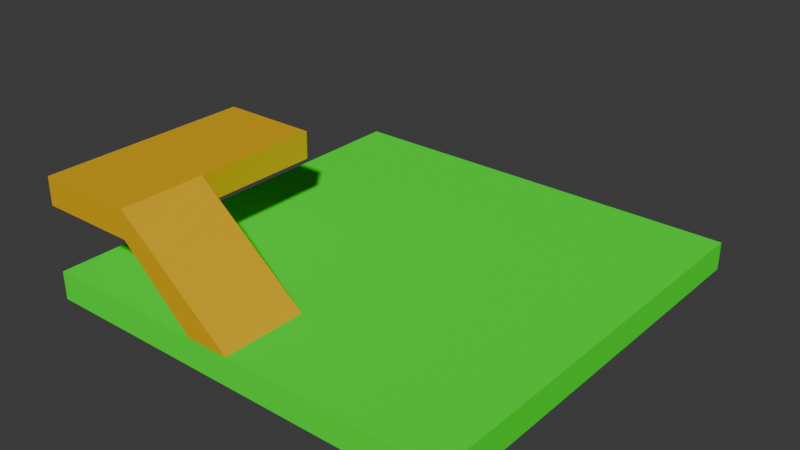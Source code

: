 # Source: testMap_1.blend  (saved by Blender 4.3.34; exported with 4.5.12 LTS)
import bpy
from mathutils import Matrix  # noqa: F401  (used for matrix-valued properties, if any)

bpy.ops.wm.read_factory_settings(use_empty=True)
scene = bpy.context.scene
scene.name = 'Scene'

# ---- materials (node trees are filled in below, after node groups)
mat_ramp___platform = bpy.data.materials.new('Ramp & Platform')
mat_floor = bpy.data.materials.new('Floor')
mat_floor.use_backface_culling = True
mat_floor.diffuse_color = (1.0, 0.0, 0.0, 1.0)

# ---- material node trees
mat_ramp___platform.use_nodes = True; mat_ramp___platform.node_tree.nodes.clear()
_N = mat_ramp___platform.node_tree.nodes; _L = mat_ramp___platform.node_tree.links
n0 = _N.new('ShaderNodeBsdfPrincipled'); n0.name = 'Principled BSDF'; n0.location = (363, 389)
n0.inputs[0].default_value = (0.8009, 0.4521, 0.0, 1.0)
n1 = _N.new('ShaderNodeOutputMaterial'); n1.name = 'Material Output'; n1.location = (653, 389)
_L.new(n0.outputs[0], n1.inputs[0])
n1.is_active_output = True
mat_floor.use_nodes = True; mat_floor.node_tree.nodes.clear()
_N = mat_floor.node_tree.nodes; _L = mat_floor.node_tree.links
n0 = _N.new('ShaderNodeBsdfPrincipled'); n0.name = 'Principled BSDF'; n0.location = (10, 300)
n0.inputs[0].default_value = (0.007192, 1.0, 0.0, 1.0)
n0.inputs[2].default_value = 1.0
n1 = _N.new('ShaderNodeOutputMaterial'); n1.name = 'Material Output'; n1.location = (300, 300)
_L.new(n0.outputs[0], n1.inputs[0])
n1.is_active_output = True

# ---- world
world_world = bpy.data.worlds.new('World'); scene.world = world_world
world_world.use_nodes = True; world_world.node_tree.nodes.clear()
_N = world_world.node_tree.nodes; _L = world_world.node_tree.links
n0 = _N.new('ShaderNodeOutputWorld'); n0.name = 'World Output'; n0.location = (300, 300)
n1 = _N.new('ShaderNodeBackground'); n1.name = 'Background'; n1.location = (10, 300)
n1.inputs[0].default_value = (0.05088, 0.05088, 0.05088, 1.0)
_L.new(n1.outputs[0], n0.inputs[0])
n0.is_active_output = True
world_world.color = (0.05088, 0.05088, 0.05088)
world_world.sun_shadow_jitter_overblur = 0.0

# ---- meshes
me_mesh_0 = bpy.data.meshes.new('Mesh_0')
me_mesh_0.from_pydata([(-7.5, 7.5, 0.5), (7.5, -7.5, 0.5), (-7.5, -7.5, -0.5), (7.5, -7.5, -0.5), (-7.5, 7.5, -0.5), (7.5, 7.5, -0.5), (-7.5, -7.5, 0.5), (7.5, 7.5, 0.5), (-1.5, -7.5, 0.5), (1.192e-07, -7.5, 0.5), (-1.5, -4.5, 0.5), (1.192e-07, -4.5, 0.5), (-3.999, -7.5, 3.785), (-3.999, -4.5, 3.785), (-4.016, -7.5, 2.799), (-4.016, -4.5, 2.799), (-7.491, -7.507, 3.785), (-7.497, -7.507, 2.803), (-4.019, 0.01154, 2.799), (-7.5, 0.004478, 2.803), (-7.494, 0.004478, 3.785), (-4.002, 0.01154, 3.785)], [], [(0, 4, 2, 6), (2, 4, 5, 3), (5, 7, 1, 3), (9, 12, 14, 8), (0, 6, 8, 10, 11, 9, 1, 7), (10, 8, 14, 15), (16, 12, 13, 21, 20), (11, 10, 15, 13), (15, 14, 17, 19, 18), (17, 16, 20, 19), (13, 15, 18, 21), (18, 19, 20, 21), (17, 14, 12, 16), (5, 4, 0, 7), (6, 2, 3, 1, 9, 8), (11, 13, 12, 9)])
me_mesh_0.polygons.foreach_set('material_index', [1, 1, 1, 0, 1, 0, 0, 0, 0, 0, 0, 0, 0, 1, 1, 0])
_uv = me_mesh_0.uv_layers.new(name='UVMap')
_uv.uv.foreach_set('vector', [0.0, 0.0, 0.0, 1.0, 0.0, 0.0, 0.0, 0.0, 0.0, 0.0, 0.0, 1.0, 1.0, 1.0, 1.0, 0.0, 1.0, 1.0, 0.0, 0.0, 1.0, 1.0, 1.0, 0.0, 0.0, 0.0, 0.0, 0.0, 0.0, 0.0, 0.0, 0.0, 0.0, 0.0, 0.0, 0.0, 0.4, 1.0, 0.4, 0.8, 0.5, 0.8, 0.0, 0.0, 1.0, 1.0, 0.0, 0.0, 0.4, 0.8, 0.4, 1.0, 0.4, 1.0, 0.4, 0.8, 0.4, 1.0, 0.5, 1.0, 0.5, 0.8, 0.5, 0.8, 0.4, 0.8, 0.5, 0.8, 0.4, 0.8, 0.0, 0.0, 0.0, 0.0, 0.4, 0.8, 0.4, 1.0, 0.4, 1.0, 0.4, 0.8, 0.4, 0.8, 0.4, 1.0, 0.4, 1.0, 0.4, 0.8, 0.4, 0.8, 0.0, 0.0, 0.0, 0.0, 0.0, 0.0, 0.0, 0.0, 0.0, 0.0, 0.4, 0.8, 0.4, 0.8, 0.0, 0.0, 0.4, 1.0, 0.4, 1.0, 0.0, 0.0, 0.4, 1.0, 1.0, 1.0, 0.0, 1.0, 0.0, 0.0, 0.0, 0.0, 0.0, 0.0, 0.0, 0.0, 1.0, 0.0, 1.0, 1.0, 0.0, 0.0, 0.4, 1.0, 0.5, 0.8, 0.5, 0.8, 0.5, 1.0, 0.5, 1.0])
me_mesh_0.materials.append(mat_ramp___platform)
me_mesh_0.materials.append(mat_floor)
me_mesh_0.update()
me_mesh_0.normals_split_custom_set([tuple(v) for v in zip(*[iter([-1.0, 0.0, 0.0, -1.0, 0.0, 0.0, -1.0, 0.0, 0.0, -1.0, 0.0, 0.0, 0.0, 0.0, -1.0, 0.0, 0.0, -1.0, 0.0, 0.0, -1.0, 0.0, 0.0, -1.0, 1.0, 0.0, 0.0, 1.0, 0.0, 0.0, 1.0, 0.0, 0.0, 1.0, 0.0, 0.0, 0.0, -1.0, -5.122e-07, 0.0, -1.0, -5.122e-07, 0.0, -1.0, -5.122e-07, 0.0, -1.0, -5.122e-07, 0.0, 0.0, 1.0, 0.0, 0.0, 1.0, 0.0, 0.0, 1.0, 0.0, 0.0, 1.0, 0.0, 0.0, 1.0, 0.0, 0.0, 1.0, 0.0, 0.0, 1.0, 0.0, 0.0, 1.0, -0.6746, 0.0, -0.7382, -0.6746, 0.0, -0.7382, -0.6746, 0.0, -0.7382, -0.6746, 0.0, -0.7382, -4.045e-05, -4.332e-06, 1.0, -4.045e-05, -4.332e-06, 1.0, -4.045e-05, -4.332e-06, 1.0, -4.045e-05, -4.332e-06, 1.0, -4.045e-05, -4.332e-06, 1.0, 0.0, 1.0, 9.604e-08, 0.0, 1.0, 9.604e-08, 0.0, 1.0, 9.604e-08, 0.0, 1.0, 9.604e-08, -0.001263, 3.848e-06, -1.0, -0.001263, 3.848e-06, -1.0, -0.001263, 3.848e-06, -1.0, -0.001263, 3.848e-06, -1.0, -0.001263, 3.848e-06, -1.0, -1.0, -0.0003711, 0.006623, -1.0, -0.0003711, 0.006623, -1.0, -0.0003711, 0.006623, -1.0, -0.0003711, 0.006623, 0.9999, 0.0006179, -0.01659, 0.9999, 0.0006179, -0.01659, 0.9999, 0.0006179, -0.01659, 0.9999, 0.0006179, -0.01659, -0.002025, 1.0, 2.353e-05, -0.002025, 1.0, 2.353e-05, -0.002025, 1.0, 2.353e-05, -0.002025, 1.0, 2.353e-05, 0.002025, -1.0, -2.39e-05, 0.002025, -1.0, -2.39e-05, 0.002025, -1.0, -2.39e-05, 0.002025, -1.0, -2.39e-05, 0.0, 1.0, 0.0, 0.0, 1.0, 0.0, 0.0, 1.0, 0.0, 0.0, 1.0, 0.0, 0.0, -1.0, 0.0, 0.0, -1.0, 0.0, 0.0, -1.0, 0.0, 0.0, -1.0, 0.0, 0.0, -1.0, 0.0, 0.0, -1.0, 0.0, 0.6363, -2.355e-06, 0.7715, 0.6312, -3.53e-06, 0.7756, 0.6312, 2.198e-07, 0.7756, 0.6363, -7.536e-07, 0.7715])] * 3)])

# ---- objects
ob_mesh_0 = bpy.data.objects.new('Mesh_0', me_mesh_0)

# ---- transforms, parenting, visibility, modifiers, constraints
ob_mesh_0.location = (0.0, 0.0, 0.0)
ob_mesh_0.rotation_mode = 'QUATERNION'
ob_mesh_0.rotation_quaternion = (1.0, 0.0, 0.0, 0.0)

# ---- collection membership
scene.collection.objects.link(ob_mesh_0)

# ---- scene / render settings (as saved in the file)
scene.frame_start = 1; scene.frame_end = 250; scene.frame_set(171)
scene.render.engine = 'CYCLES'
bpy.context.view_layer.update()

# ---- added for rendering (the .blend has no active camera and no usable light): camera, sun
cam_auto = bpy.data.cameras.new('AutoCamera')
cam_auto.lens = 50.0
cam_auto.sensor_width = 36.0
cam_auto.clip_end = 1000.0
ob_auto_camera = bpy.data.objects.new('AutoCamera', cam_auto)
scene.collection.objects.link(ob_auto_camera)
ob_auto_camera.location = (20.028, -24.0373, 17.6653)
ob_auto_camera.rotation_euler = (1.09748, -7.21219e-08, 0.694738)
scene.camera = ob_auto_camera
light_auto_sun = bpy.data.lights.new('AutoSun', 'SUN')
light_auto_sun.energy = 3.0
light_auto_sun.angle = 0.0523599
ob_auto_sun = bpy.data.objects.new('AutoSun', light_auto_sun)
scene.collection.objects.link(ob_auto_sun)
ob_auto_sun.rotation_euler = (0.872665, 0.174533, 0.523599)
bpy.context.view_layer.update()
